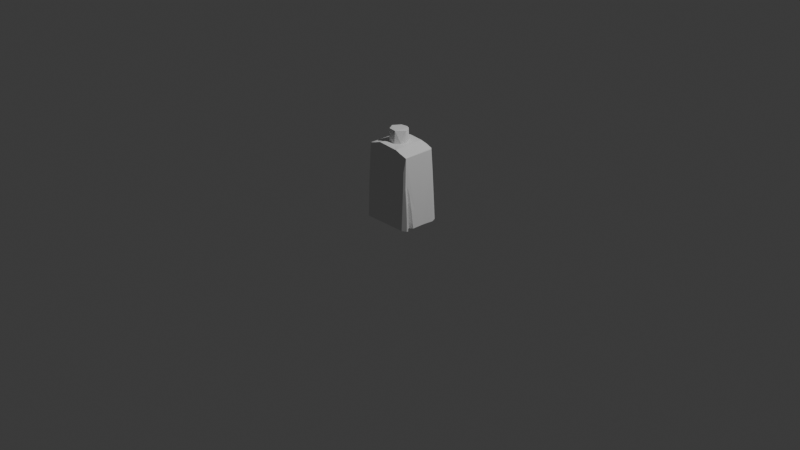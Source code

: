 # Source: bullpup_barrel.blend  (saved by Blender 5.1.30; exported with 4.5.12 LTS)
import bpy
from mathutils import Matrix  # noqa: F401  (used for matrix-valued properties, if any)

bpy.ops.wm.read_factory_settings(use_empty=True)
scene = bpy.context.scene
scene.name = 'Scene'

# ---- collections
col_collection = bpy.data.collections.new('Collection'); scene.collection.children.link(col_collection)

# ---- world
world_world = bpy.data.worlds.new('World'); scene.world = world_world
world_world.use_nodes = True; world_world.node_tree.nodes.clear()
_N = world_world.node_tree.nodes; _L = world_world.node_tree.links
n0 = _N.new('ShaderNodeOutputWorld'); n0.name = 'World Output'; n0.location = (200, 100)
n1 = _N.new('ShaderNodeBackground'); n1.name = 'Background'; n1.location = (-200, 100)
n1.inputs[0].default_value = (0.05088, 0.05088, 0.05088, 1.0)
_L.new(n1.outputs[0], n0.inputs[0])
n0.is_active_output = True
world_world.color = (0.05088, 0.05088, 0.05088)
world_world.sun_shadow_jitter_overblur = 0.0

# ---- cameras
cam_camera = bpy.data.cameras.new('Camera')
cam_camera.clip_end = 100.0
cam_camera.ortho_scale = 7.314

# ---- lights
light_light = bpy.data.lights.new('Light', 'POINT')
light_light.energy = 1000.0
light_light.shadow_soft_size = 0.1

# ---- meshes
me_b_ziercurve = bpy.data.meshes.new('BézierCurve')
me_b_ziercurve.from_pydata([(-0.25, -0.8019, -0.02273), (-0.2662, -0.7922, 0.1708), (-0.2625, -0.795, 0.1873), (-0.2673, -0.5244, 0.2038), (-0.2599, -0.2784, 0.1139), (-0.2526, -0.3656, -0.1734), (-0.2698, -0.2908, 0.2169), (-0.2711, -0.151, 0.2261), (-0.09683, -0.8574, -0.01626), (-0.2358, -0.8101, -0.161), (-0.1804, -0.8277, -0.1727), (-0.0883, -0.8668, 0.1607), (-0.1756, -0.8065, 0.2135), (-0.1055, -0.3619, 0.2721), (-0.202, -0.2044, 0.255), (-0.08734, -0.8656, 0.04366), (-0.05168, -0.985, 0.07881), (-0.08112, -0.8249, 0.2401), (-0.08144, -0.808, 0.2429), (-0.0349, -0.8582, -0.09225), (-0.09624, -0.9886, -0.004519), (-0.06408, -0.8572, -0.07738), (-0.05809, -0.9856, -0.07329), (0.01473, -0.9833, 0.09315), (-0.03398, -0.8765, 0.09114), (0.03251, -0.8513, -0.09406), (-0.03064, -0.8639, 0.1157), (0.03548, -0.9889, -0.09124), (0.06701, -0.9892, 0.0642), (0.04647, -0.8626, 0.08666), (0.08388, -0.8546, -0.05067), (0.136, -0.7911, 0.2454), (0.09749, -0.9813, -0.001433), (0.07917, -0.8605, 0.0589), (0.09719, -0.8564, -0.009226), (0.1419, -0.854, 0.1667), (0.1138, -0.4647, 0.2689), (0.08265, -0.03962, 0.2993), (0.2293, -0.8076, -0.1695), (0.1931, -0.4312, 0.234), (0.2612, -0.8, 0.1851), (0.2515, -0.2098, 0.2417), (0.239, -0.1888, -0.104), (0.2678, -0.789, -0.1631), (0.2662, -0.7876, 0.1787), (0.2622, -0.5664, 0.2046), (0.2608, -0.4614, -0.1616), (0.2707, -0.1157, 0.2037), (0.2605, -0.4828, -0.1404), (0.261, -0.3876, -0.1082), (0.2609, -0.193, -0.02695), (0.2497, -0.3658, -0.1227), (0.2464, -0.306, -0.1155), (0.262, -0.2185, -0.08219), (0.2697, -0.2325, -0.1436), (0.2294, -0.07977, -0.09452), (0.271, -0.009797, -0.1339), (0.2587, -0.05199, -0.05846), (0.2678, -0.1035, -0.1482), (-0.2686, 0.0, -0.1381), (-0.2666, 0.0, -0.1017), (-0.2199, 0.0, 0.2589), (-0.27, 0.0, 0.238), (-0.1251, 0.0, 0.2956), (-0.1727, 0.0, 0.2808), (0.003435, 0.0, 0.3008), (0.2212, 0.0, -0.1733), (0.2642, 0.0, 0.1379), (0.2587, 0.0, 0.08481), (0.1078, 0.0, 0.2901), (0.1588, 0.0, 0.2796), (0.2251, 0.0, -0.08883), (0.2254, 0.0, -0.08048), (0.2672, 0.0, -0.13), (0.2588, 0.0, 0.03365), (0.2584, 0.0, -0.01897), (0.2516, 0.0, -0.1552), (0.2709, 0.0, -0.1338), (0.2685, 0.0, -0.1417), (0.2712, 0.0, 0.2076), (0.2688, 0.0, -0.1421), (0.271, 0.0, -0.1336), (0.2641, 0.0, -0.1485), (0.03601, 0.0, 0.3021), (-0.2556, 0.0, 0.06558), (-0.2617, 0.0, 0.1277), (-0.2713, 0.0, 0.2316), (0.08112, 0.0, 0.3023), (0.08006, 0.0, 0.3022), (0.2466, 0.0, 0.2611), (0.2418, 0.0, -0.06382), (0.26, 0.0, 0.232), (0.2583, 0.0, -0.05108), (0.2483, 0.0, -0.05871), (-0.2589, -0.1873, -0.1741), (-0.2656, 0.0, -0.1741), (-0.1888, -0.7856, -0.1741), (-0.2328, -0.6549, -0.1741), (-0.1772, -0.8198, -0.1741), (-0.08675, -0.8605, -0.1741), (-0.1647, -0.8333, -0.1741), (-0.1727, -0.8281, -0.1741), (-0.07907, -0.86, -0.1741), (-0.0843, -0.8606, -0.1741), (-0.2512, -0.3599, -0.1741), (-0.2534, -0.3264, -0.1741), (0.02389, -0.8513, -0.1741), (0.1328, -0.8427, -0.1741), (0.2153, -0.7801, -0.1741), (0.2002, -0.8193, -0.1741), (0.1468, -0.8407, -0.1741), (0.1439, -0.842, -0.1741), (0.2366, -0.402, -0.1741), (0.2391, -0.4143, -0.1741), (0.2198, 0.0, -0.1741), (0.2246, -0.7526, -0.1741), (0.2432, -0.5986, -0.1741), (-0.2507, -0.3841, -0.1741), (-0.2515, -0.375, -0.1741), (-0.2515, -0.3666, -0.1741), (-0.2511, -0.364, -0.1741), (-0.2511, -0.3626, -0.1741), (0.1399, -0.8426, -0.1741), (0.1416, -0.8424, -0.1741), (0.2443, -0.6364, -0.1741)], [], [(3, 1, 2), (3, 4, 1), (3, 2, 14), (1, 59, 95, 94, 5), (4, 60, 59, 1), (4, 3, 6), (10, 9, 97, 96), (10, 96, 98), (9, 10, 8), (0, 9, 2), (2, 9, 11), (2, 11, 12), (18, 2, 12), (2, 18, 13), (14, 2, 13), (20, 16, 15), (99, 21, 10, 100), (8, 20, 15), (98, 101, 10), (12, 11, 17), (18, 12, 17), (21, 22, 20), (24, 15, 16), (19, 103, 102, 25), (19, 22, 21), (26, 15, 24), (24, 23, 29), (17, 11, 35), (4, 6, 7), (62, 7, 61), (5, 105, 104), (64, 14, 13, 63), (13, 65, 63), (19, 27, 22), (23, 28, 29), (33, 28, 32), (106, 25, 102), (107, 25, 106), (29, 28, 33), (11, 26, 35), (32, 27, 30), (34, 33, 32), (31, 35, 40), (31, 17, 35), (39, 36, 31), (18, 36, 37), (108, 38, 109), (109, 38, 40, 110), (110, 40, 35, 111), (39, 31, 40), (46, 113, 112), (114, 66, 46, 112), (40, 38, 43), (43, 38, 108, 115), (39, 40, 45), (48, 43, 46), (116, 113, 46), (50, 43, 49), (39, 45, 41), (49, 48, 51), (52, 49, 51), (52, 53, 49), (54, 52, 51), (55, 42, 52), (53, 52, 42), (68, 67, 47, 44), (39, 41, 70, 69), (55, 71, 72), (55, 53, 42), (50, 53, 57), (47, 41, 45), (55, 56, 73, 71), (50, 57, 75, 74), (58, 46, 66, 76), (78, 77, 56, 58), (47, 67, 79), (58, 80, 78), (56, 77, 81), (82, 58, 76), (5, 0, 1), (9, 5, 117, 97), (5, 9, 0), (117, 5, 118), (14, 6, 3), (21, 8, 10), (2, 1, 0), (5, 119, 118), (5, 120, 119), (5, 121, 120), (7, 6, 14), (101, 100, 10), (8, 21, 20), (9, 8, 15), (11, 9, 15), (28, 16, 20), (28, 20, 27), (23, 24, 16), (21, 99, 103, 19), (26, 11, 15), (31, 18, 17), (83, 65, 13, 18), (4, 84, 60), (5, 94, 105), (7, 85, 84, 4), (7, 86, 85), (7, 62, 86), (104, 121, 5), (61, 7, 14, 64), (19, 25, 27), (20, 22, 27), (32, 28, 27), (28, 23, 16), (30, 27, 25), (26, 24, 29), (107, 122, 30, 25), (34, 32, 30), (34, 30, 122, 123), (111, 35, 34, 123), (33, 34, 35), (35, 29, 33), (35, 26, 29), (18, 31, 36), (36, 39, 69, 87), (37, 36, 87, 88), (43, 115, 124), (44, 40, 43), (44, 45, 40), (47, 45, 44), (124, 116, 46, 43), (43, 50, 44), (49, 43, 48), (48, 54, 51), (46, 54, 48), (50, 49, 53), (54, 55, 52), (58, 54, 46), (44, 50, 74, 68), (83, 18, 37, 88), (41, 89, 70), (56, 54, 58), (56, 55, 54), (55, 57, 53), (72, 90, 57, 55), (41, 47, 79, 91), (57, 92, 75), (41, 91, 89), (93, 57, 90), (57, 93, 92), (56, 81, 73), (58, 82, 80), (80, 82, 76, 66, 114, 95, 59, 60, 84, 85, 86, 62, 61, 64, 63, 65, 83, 88, 87, 69, 70, 89, 91, 79, 67, 68, 74, 75, 92, 93, 90, 72, 71, 73, 81, 77, 78), (103, 99, 100, 101, 98, 96, 97, 117, 118, 119, 120, 121, 104, 105, 94, 95, 114, 112, 113, 116, 124, 115, 108, 109, 110, 111, 123, 122, 107, 106, 102)])
_uv = me_b_ziercurve.uv_layers.new(name='UVMap')
_uv.uv.foreach_set('vector', [0.0, 0.0, 0.0, 0.0, 0.0, 0.0, 0.0, 0.0, 0.0, 0.0, 0.0, 0.0, 0.0, 0.0, 0.0, 0.0, 0.0, 0.0, 0.0, 0.0, 0.0, 0.0, 0.0, 0.0, 0.0, 0.0, 0.0, 0.0, 0.0, 0.0, 0.0, 0.0, 0.0, 0.0, 0.0, 0.0, 0.0, 0.0, 0.0, 0.0, 0.0, 0.0, 0.0, 0.0, 0.0, 0.0, 0.0, 0.0, 0.0, 0.0, 0.0, 0.0, 0.0, 0.0, 0.0, 0.0, 0.0, 0.0, 0.0, 0.0, 0.0, 0.0, 0.0, 0.0, 0.0, 0.0, 0.0, 0.0, 0.0, 0.0, 0.0, 0.0, 0.0, 0.0, 0.0, 0.0, 0.0, 0.0, 0.0, 0.0, 0.0, 0.0, 0.0, 0.0, 0.0, 0.0, 0.0, 0.0, 0.0, 0.0, 0.0, 0.0, 0.0, 0.0, 0.0, 0.0, 0.0, 0.0, 0.0, 0.0, 0.0, 0.0, 0.0, 0.0, 0.0, 0.0, 0.0, 0.0, 0.0, 0.0, 0.0, 0.0, 0.0, 0.0, 0.0, 0.0, 0.0, 0.0, 0.0, 0.0, 0.0, 0.0, 0.0, 0.0, 0.0, 0.0, 0.0, 0.0, 0.0, 0.0, 0.0, 0.0, 0.0, 0.0, 0.0, 0.0, 0.0, 0.0, 0.0, 0.0, 0.0, 0.0, 0.0, 0.0, 0.0, 0.0, 0.0, 0.0, 0.0, 0.0, 0.0, 0.0, 0.0, 0.0, 0.0, 0.0, 0.0, 0.0, 0.0, 0.0, 0.0, 0.0, 0.0, 0.0, 0.0, 0.0, 0.0, 0.0, 0.0, 0.0, 0.0, 0.0, 0.0, 0.0, 0.0, 0.0, 0.0, 0.0, 0.0, 0.0, 0.0, 0.0, 0.0, 0.0, 0.0, 0.0, 0.0, 0.0, 0.0, 0.0, 0.0, 0.0, 0.0, 0.0, 0.0, 0.0, 0.0, 0.0, 0.0, 0.0, 0.0, 0.0, 0.0, 0.0, 0.0, 0.0, 0.0, 0.0, 0.0, 0.0, 0.0, 0.0, 0.0, 0.0, 0.0, 0.0, 0.0, 0.0, 0.0, 0.0, 0.0, 0.0, 0.0, 0.0, 0.0, 0.0, 0.0, 0.0, 0.0, 0.0, 0.0, 0.0, 0.0, 0.0, 0.0, 0.0, 0.0, 0.0, 0.0, 0.0, 0.0, 0.0, 0.0, 0.0, 0.0, 0.0, 0.0, 0.0, 0.0, 0.0, 0.0, 0.0, 0.0, 0.0, 0.0, 0.0, 0.0, 0.0, 0.0, 0.0, 0.0, 0.0, 0.0, 0.0, 0.0, 0.0, 0.0, 0.0, 0.0, 0.0, 0.0, 0.0, 0.0, 0.0, 0.0, 0.0, 0.0, 0.0, 0.0, 0.0, 0.0, 0.0, 0.0, 0.0, 0.0, 0.0, 0.0, 0.0, 0.0, 0.0, 0.0, 0.0, 0.0, 0.0, 0.0, 0.0, 0.0, 0.0, 0.0, 0.0, 0.0, 0.0, 0.0, 0.0, 0.0, 0.0, 0.0, 0.0, 0.0, 0.0, 0.0, 0.0, 0.0, 0.0, 0.0, 0.0, 0.0, 0.0, 0.0, 0.0, 0.0, 0.0, 0.0, 0.0, 0.0, 0.0, 0.0, 0.0, 0.0, 0.0, 0.0, 0.0, 0.0, 0.0, 0.0, 0.0, 0.0, 0.0, 0.0, 0.0, 0.0, 0.0, 0.0, 0.0, 0.0, 0.0, 0.0, 0.0, 0.0, 0.0, 0.0, 0.0, 0.0, 0.0, 0.0, 0.0, 0.0, 0.0, 0.0, 0.0, 0.0, 0.0, 0.0, 0.0, 0.0, 0.0, 0.0, 0.0, 0.0, 0.0, 0.0, 0.0, 0.0, 0.0, 0.0, 0.0, 0.0, 0.0, 0.0, 0.0, 0.0, 0.0, 0.0, 0.0, 0.0, 0.0, 0.0, 0.0, 0.0, 0.0, 0.0, 0.0, 0.0, 0.0, 0.0, 0.0, 0.0, 0.0, 0.0, 0.0, 0.0, 0.0, 0.0, 0.0, 0.0, 0.0, 0.0, 0.0, 0.0, 0.0, 0.0, 0.0, 0.0, 0.0, 0.0, 0.0, 0.0, 0.0, 0.0, 0.0, 0.0, 0.0, 0.0, 0.0, 0.0, 0.0, 0.0, 0.0, 0.0, 0.0, 0.0, 0.0, 0.0, 0.0, 0.0, 0.0, 0.0, 0.0, 0.0, 0.0, 0.0, 0.0, 0.0, 0.0, 0.0, 0.0, 0.0, 0.0, 0.0, 0.0, 0.0, 0.0, 0.0, 0.0, 0.0, 0.0, 0.0, 0.0, 0.0, 0.0, 0.0, 0.0, 0.0, 0.0, 0.0, 0.0, 0.0, 0.0, 0.0, 0.0, 0.0, 0.0, 0.0, 0.0, 0.0, 0.0, 0.0, 0.0, 0.0, 0.0, 0.0, 0.0, 0.0, 0.0, 0.0, 0.0, 0.0, 0.0, 0.0, 0.0, 0.0, 0.0, 0.0, 0.0, 0.0, 0.0, 0.0, 0.0, 0.0, 0.0, 0.0, 0.0, 0.0, 0.0, 0.0, 0.0, 0.0, 0.0, 0.0, 0.0, 0.0, 0.0, 0.0, 0.0, 0.0, 0.0, 0.0, 0.0, 0.0, 0.0, 0.0, 0.0, 0.0, 0.0, 0.0, 0.0, 0.0, 0.0, 0.0, 0.0, 0.0, 0.0, 0.0, 0.0, 0.0, 0.0, 0.0, 0.0, 0.0, 0.0, 0.0, 0.0, 0.0, 0.0, 0.0, 0.0, 0.0, 0.0, 0.0, 0.0, 0.0, 0.0, 0.0, 0.0, 0.0, 0.0, 0.0, 0.0, 0.0, 0.0, 0.0, 0.0, 0.0, 0.0, 0.0, 0.0, 0.0, 0.0, 0.0, 0.0, 0.0, 0.0, 0.0, 0.0, 0.0, 0.0, 0.0, 0.0, 0.0, 0.0, 0.0, 0.0, 0.0, 0.0, 0.0, 0.0, 0.0, 0.0, 0.0, 0.0, 0.0, 0.0, 0.0, 0.0, 0.0, 0.0, 0.0, 0.0, 0.0, 0.0, 0.0, 0.0, 0.0, 0.0, 0.0, 0.0, 0.0, 0.0, 0.0, 0.0, 0.0, 0.0, 0.0, 0.0, 0.0, 0.0, 0.0, 0.0, 0.0, 0.0, 0.0, 0.0, 0.0, 0.0, 0.0, 0.0, 0.0, 0.0, 0.0, 0.0, 0.0, 0.0, 0.0, 0.0, 0.0, 0.0, 0.0, 0.0, 0.0, 0.0, 0.0, 0.0, 0.0, 0.0, 0.0, 0.0, 0.0, 0.0, 0.0, 0.0, 0.0, 0.0, 0.0, 0.0, 0.0, 0.0, 0.0, 0.0, 0.0, 0.0, 0.0, 0.0, 0.0, 0.0, 0.0, 0.0, 0.0, 0.0, 0.0, 0.0, 0.0, 0.0, 0.0, 0.0, 0.0, 0.0, 0.0, 0.0, 0.0, 0.0, 0.0, 0.0, 0.0, 0.0, 0.0, 0.0, 0.0, 0.0, 0.0, 0.0, 0.0, 0.0, 0.0, 0.0, 0.0, 0.0, 0.0, 0.0, 0.0, 0.0, 0.0, 0.0, 0.0, 0.0, 0.0, 0.0, 0.0, 0.0, 0.0, 0.0, 0.0, 0.0, 0.0, 0.0, 0.0, 0.0, 0.0, 0.0, 0.0, 0.0, 0.0, 0.0, 0.0, 0.0, 0.0, 0.0, 0.0, 0.0, 0.0, 0.0, 0.0, 0.0, 0.0, 0.0, 0.0, 0.0, 0.0, 0.0, 0.0, 0.0, 0.0, 0.0, 0.0, 0.0, 0.0, 0.0, 0.0, 0.0, 0.0, 0.0, 0.0, 0.0, 0.0, 0.0, 0.0, 0.0, 0.0, 0.0, 0.0, 0.0, 0.0, 0.0, 0.0, 0.0, 0.0, 0.0, 0.0, 0.0, 0.0, 0.0, 0.0, 0.0, 0.0, 0.0, 0.0, 0.0, 0.0, 0.0, 0.0, 0.0, 0.0, 0.0, 0.0, 0.0, 0.0, 0.0, 0.0, 0.0, 0.0, 0.0, 0.0, 0.0, 0.0, 0.0, 0.0, 0.0, 0.0, 0.0, 0.0, 0.0, 0.0, 0.0, 0.0, 0.0, 0.0, 0.0, 0.0, 0.0, 0.0, 0.0, 0.0, 0.0, 0.0, 0.0, 0.0, 0.0, 0.0, 0.0, 0.0, 0.0, 0.0, 0.0, 0.0, 0.0, 0.0, 0.0, 0.0, 0.0, 0.0, 0.0, 0.0, 0.0, 0.0, 0.0, 0.0, 0.0, 0.0, 0.0, 0.0, 0.0, 0.0, 0.0, 0.0, 0.0, 0.0, 0.0, 0.0, 0.0, 0.0, 0.0, 0.0, 0.0, 0.0, 0.0, 0.0, 0.0, 0.0, 0.0, 0.0, 0.0, 0.0, 0.0, 0.0, 0.0, 0.0, 0.0, 0.0, 0.0, 0.0, 0.0, 0.0, 0.0, 0.0, 0.0, 0.0, 0.0, 0.0, 0.0, 0.0, 0.0, 0.0, 0.0, 0.0, 0.0, 0.0, 0.0, 0.0, 0.0, 0.0, 0.0, 0.0, 0.0, 0.0, 0.0, 0.0, 0.0, 0.0, 0.0, 0.0, 0.0, 0.0, 0.0, 0.0, 0.0, 0.0, 0.0, 0.0, 0.0, 0.0, 0.0, 0.0, 0.0, 0.0, 0.0, 0.0, 0.0, 0.0, 0.0, 0.0, 0.0, 0.0, 0.0, 0.0, 0.0, 0.0, 0.0, 0.0, 0.0, 0.0, 0.0, 0.0, 0.0, 0.0, 0.0, 0.0, 0.0, 0.0, 0.0, 0.0, 0.0, 0.0, 0.0, 0.0, 0.0, 0.0, 0.0, 0.0, 0.0, 0.0, 0.0, 0.0, 0.0, 0.0, 0.0, 0.0, 0.0, 0.0, 0.0, 0.0, 0.0, 0.0, 0.0, 0.0, 0.0, 0.4822, 0.8414, 0.4814, 0.842, 0.4806, 0.8436, 0.4783, 0.8473, 0.4782, 0.8475, 0.4782, 0.9082, 0.4827, 0.9086, 0.4873, 0.9083, 0.5082, 0.9069, 0.516, 0.9077, 0.529, 0.9089, 0.5298, 0.9087, 0.5324, 0.9025, 0.5351, 0.8966, 0.537, 0.8906, 0.5376, 0.8746, 0.5378, 0.8705, 0.5378, 0.865, 0.5378, 0.8649, 0.5363, 0.8615, 0.5349, 0.8551, 0.5326, 0.8442, 0.529, 0.8425, 0.5259, 0.8411, 0.5172, 0.842, 0.5106, 0.8427, 0.5042, 0.8426, 0.4976, 0.8427, 0.4936, 0.8427, 0.4927, 0.844, 0.492, 0.8448, 0.4899, 0.8468, 0.4889, 0.8469, 0.4838, 0.8416, 0.4833, 0.8411, 0.4833, 0.8411, 0.4823, 0.8414, 0.7605, 0.7239, 0.7608, 0.7239, 0.7706, 0.7205, 0.7716, 0.7198, 0.7721, 0.7188, 0.7736, 0.7145, 0.7791, 0.6982, 0.7813, 0.6643, 0.7814, 0.6632, 0.7814, 0.6622, 0.7814, 0.6618, 0.7814, 0.6617, 0.7814, 0.6613, 0.7817, 0.6571, 0.7824, 0.6398, 0.7832, 0.6163, 0.7225, 0.6163, 0.7204, 0.6666, 0.7201, 0.6681, 0.7196, 0.6912, 0.7195, 0.6959, 0.7219, 0.7104, 0.7231, 0.7138, 0.725, 0.7187, 0.7316, 0.7214, 0.732, 0.7216, 0.7323, 0.7216, 0.7325, 0.7217, 0.7334, 0.7217, 0.747, 0.7228, 0.7599, 0.7238])
me_b_ziercurve.materials.append(None)
me_b_ziercurve.auto_texspace = False
me_b_ziercurve.update()

# ---- objects
ob_light = bpy.data.objects.new('Light', light_light)
ob_camera = bpy.data.objects.new('Camera', cam_camera)
ob_b_ziercurve = bpy.data.objects.new('BézierCurve', me_b_ziercurve)

# ---- transforms, parenting, visibility, modifiers, constraints
ob_light.location = (4.076, 1.005, 5.904)
ob_light.rotation_euler = (0.6503, 0.05522, 1.866)
ob_light.lock_rotations_4d = False
ob_light.empty_display_type = 'ARROWS'
ob_light.color = (0.0, 0.0, 0.0, 0.0)
ob_light.lineart.crease_threshold = 0.0
ob_camera.location = (7.359, -6.926, 4.958)
ob_camera.rotation_euler = (1.109, 0.0, 0.8149)
ob_camera.lock_rotations_4d = False
ob_camera.empty_display_type = 'ARROWS'
ob_camera.color = (0.0, 0.0, 0.0, 0.0)
ob_camera.display_type = 'WIRE'
ob_camera.lineart.crease_threshold = 0.0
ob_b_ziercurve.location = (0.0, 0.0, 0.0)
ob_b_ziercurve.rotation_euler = (-1.571, -2.22e-16, 2.22e-16)

# ---- collection membership
col_collection.objects.link(ob_light)
col_collection.objects.link(ob_camera)
col_collection.objects.link(ob_b_ziercurve)

# ---- scene / render settings (as saved in the file)
scene.camera = ob_camera
scene.frame_start = 1; scene.frame_end = 250; scene.frame_set(1)
scene.render.engine = 'BLENDER_EEVEE_NEXT'
scene.render.bake_bias = 0.0
scene.render.bake_samples = 0
scene.cycles.sampling_pattern = 'TABULATED_SOBOL'
scene.eevee.use_volume_custom_range = False
bpy.context.view_layer.update()
